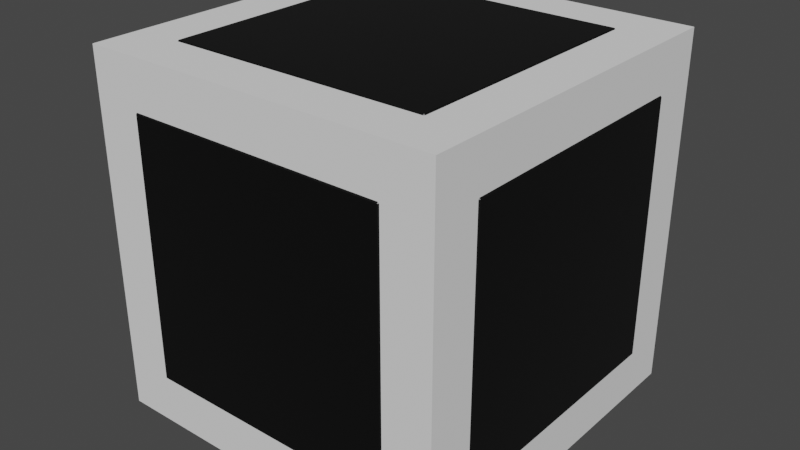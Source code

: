 # Source: game_block.blend  (saved by Blender 2.91.10; exported with 4.5.12 LTS)
import bpy
from mathutils import Matrix  # noqa: F401  (used for matrix-valued properties, if any)

bpy.ops.wm.read_factory_settings(use_empty=True)
scene = bpy.context.scene
scene.name = 'Scene'

# ---- collections
col_collection = bpy.data.collections.new('Collection'); scene.collection.children.link(col_collection)

# ---- materials (node trees are filled in below, after node groups)
mat_material = bpy.data.materials.new('Material')
mat_material.alpha_threshold = 0.0
mat_material.use_transparent_shadow = False
mat_material.line_color = (0.0, 0.0, 0.0, 1.0)

# ---- material node trees
mat_material.use_nodes = True; mat_material.node_tree.nodes.clear()
_N = mat_material.node_tree.nodes; _L = mat_material.node_tree.links
n0 = _N.new('ShaderNodeOutputMaterial'); n0.name = 'Material Output'; n0.location = (300, 300)
n1 = _N.new('ShaderNodeBsdfPrincipled'); n1.name = 'Principled BSDF'; n1.location = (10, 300)
n1.distribution = 'GGX'
n1.subsurface_method = 'BURLEY'
n1.inputs[0].default_value = (0.06043, 0.06043, 0.06043, 1.0)
n1.inputs[1].default_value = 1.0
n1.inputs[2].default_value = 0.4
n1.inputs[3].default_value = 1.45
n1.inputs[27].default_value = (0.0, 0.0, 0.0, 1.0)
n1.inputs[28].default_value = 1.0
_L.new(n1.outputs[0], n0.inputs[0])
n0.is_active_output = True

# ---- world
world_world = bpy.data.worlds.new('World'); scene.world = world_world
world_world.use_nodes = True; world_world.node_tree.nodes.clear()
_N = world_world.node_tree.nodes; _L = world_world.node_tree.links
n0 = _N.new('ShaderNodeOutputWorld'); n0.name = 'World Output'; n0.location = (300, 300)
n1 = _N.new('ShaderNodeBackground'); n1.name = 'Background'; n1.location = (10, 300)
n1.inputs[0].default_value = (0.05088, 0.05088, 0.05088, 1.0)
_L.new(n1.outputs[0], n0.inputs[0])
n0.is_active_output = True
world_world.color = (0.05088, 0.05088, 0.05088)
world_world.use_sun_shadow = False
world_world.sun_shadow_jitter_overblur = 0.0

# ---- meshes
me_cube = bpy.data.meshes.new('Cube')
me_cube.from_pydata([(-1.0, -1.0, -1.0), (-1.0, -1.0, 1.0), (-1.0, 1.0, -1.0), (-1.0, 1.0, 1.0), (1.0, -1.0, -1.0), (1.0, -1.0, 1.0), (1.0, 1.0, -1.0), (1.0, 1.0, 1.0)], [], [(0, 1, 3, 2), (2, 3, 7, 6), (6, 7, 5, 4), (4, 5, 1, 0), (2, 6, 4, 0), (7, 3, 1, 5)])
_uv = me_cube.uv_layers.new(name='UVMap')
_uv.uv.foreach_set('vector', [0.375, 0.0, 0.625, 0.0, 0.625, 0.25, 0.375, 0.25, 0.375, 0.25, 0.625, 0.25, 0.625, 0.5, 0.375, 0.5, 0.375, 0.5, 0.625, 0.5, 0.625, 0.75, 0.375, 0.75, 0.375, 0.75, 0.625, 0.75, 0.625, 1.0, 0.375, 1.0, 0.125, 0.5, 0.375, 0.5, 0.375, 0.75, 0.125, 0.75, 0.625, 0.5, 0.875, 0.5, 0.875, 0.75, 0.625, 0.75])
me_cube.use_remesh_fix_poles = True
me_cube.use_remesh_preserve_attributes = False
me_cube.use_mirror_vertex_groups = False
me_cube.update()
me_cube_001 = bpy.data.meshes.new('Cube.001')
me_cube_001.from_pydata([(-0.7195, -0.7195, -1.0), (-0.7195, -1.0, -0.7195), (-1.0, -0.7195, -0.7195), (-0.7195, -1.0, 0.7195), (-0.7195, -0.7195, 1.0), (-1.0, -0.7195, 0.7195), (-0.7195, 0.7195, -1.0), (-1.0, 0.7195, -0.7195), (-0.7195, 1.0, -0.7195), (-0.7195, 0.7195, 1.0), (-0.7195, 1.0, 0.7195), (-1.0, 0.7195, 0.7195), (0.7195, -0.7195, -1.0), (1.0, -0.7195, -0.7195), (0.7195, -1.0, -0.7195), (0.7195, -0.7195, 1.0), (0.7195, -1.0, 0.7195), (1.0, -0.7195, 0.7195), (0.7195, 0.7195, -1.0), (0.7195, 1.0, -0.7195), (1.0, 0.7195, -0.7195), (0.7195, 0.7195, 1.0), (1.0, 0.7195, 0.7195), (0.7195, 1.0, 0.7195)], [], [(14, 16, 3, 1), (20, 22, 17, 13), (21, 9, 4, 15), (2, 5, 11, 7), (8, 10, 23, 19), (0, 1, 2), (3, 4, 5), (6, 7, 8), (9, 10, 11), (12, 13, 14), (15, 16, 17), (18, 19, 20), (21, 22, 23), (6, 0, 2, 7), (1, 3, 5, 2), (4, 9, 11, 5), (10, 8, 7, 11), (18, 6, 8, 19), (9, 21, 23, 10), (22, 20, 19, 23), (12, 18, 20, 13), (21, 15, 17, 22), (16, 14, 13, 17), (0, 12, 14, 1), (15, 4, 3, 16), (6, 18, 12, 0)])
_uv = me_cube_001.uv_layers.new(name='UVMap')
_uv.uv.foreach_set('vector', [0.4101, 0.7851, 0.5899, 0.7851, 0.5899, 0.9649, 0.4101, 0.9649, 0.4101, 0.5351, 0.5899, 0.5351, 0.5899, 0.7149, 0.4101, 0.7149, 0.6601, 0.5351, 0.8399, 0.5351, 0.8399, 0.7149, 0.6601, 0.7149, 0.4101, 0.03506, 0.5899, 0.03506, 0.5899, 0.2149, 0.4101, 0.2149, 0.4101, 0.2851, 0.5899, 0.2851, 0.5899, 0.4649, 0.4101, 0.4649, 0.1601, 0.7149, 0.1601, 0.75, 0.125, 0.7149, 0.5899, 0.9649, 0.625, 0.9649, 0.5899, 1.0, 0.1601, 0.5351, 0.125, 0.5351, 0.1601, 0.5, 0.625, 0.2851, 0.625, 0.2851, 0.5899, 0.25, 0.3399, 0.7149, 0.375, 0.7149, 0.3399, 0.75, 0.625, 0.7851, 0.625, 0.7851, 0.5899, 0.75, 0.3399, 0.5351, 0.3399, 0.5, 0.375, 0.5351, 0.625, 0.5351, 0.625, 0.5351, 0.5899, 0.5, 0.1601, 0.5351, 0.1601, 0.7149, 0.125, 0.7149, 0.125, 0.5351, 0.4101, 0.0, 0.5899, 0.0, 0.5899, 0.03506, 0.4101, 0.03506, 0.625, 0.03506, 0.625, 0.2149, 0.5899, 0.2149, 0.5899, 0.03506, 0.5899, 0.2851, 0.4101, 0.2851, 0.4101, 0.2149, 0.5899, 0.2149, 0.3399, 0.5351, 0.1601, 0.5351, 0.1601, 0.5, 0.3399, 0.5, 0.625, 0.2851, 0.625, 0.4649, 0.5899, 0.4649, 0.5899, 0.2851, 0.5899, 0.5351, 0.4101, 0.5351, 0.4101, 0.4649, 0.5899, 0.4649, 0.3399, 0.7149, 0.3399, 0.5351, 0.4101, 0.5351, 0.4101, 0.7149, 0.6601, 0.5351, 0.6601, 0.7149, 0.5899, 0.7149, 0.5899, 0.5351, 0.5899, 0.7851, 0.4101, 0.7851, 0.4101, 0.7149, 0.5899, 0.7149, 0.1601, 0.7149, 0.3399, 0.7149, 0.3399, 0.75, 0.1601, 0.75, 0.625, 0.7851, 0.625, 0.9649, 0.5899, 0.9649, 0.5899, 0.7851, 0.1601, 0.5351, 0.3399, 0.5351, 0.3399, 0.7149, 0.1601, 0.7149])
me_cube_001.materials.append(mat_material)
me_cube_001.use_remesh_fix_poles = True
me_cube_001.use_remesh_preserve_attributes = False
me_cube_001.use_mirror_vertex_groups = False
me_cube_001.update()

# ---- objects
ob_cube = bpy.data.objects.new('Cube', me_cube)
ob_cube_001 = bpy.data.objects.new('Cube.001', me_cube_001)

# ---- transforms, parenting, visibility, modifiers, constraints
ob_cube.location = (0.0, 0.0, 0.0)
ob_cube.scale = (0.994, 0.994, 0.994)
ob_cube.lineart.crease_threshold = 0.0
ob_cube_001.location = (0.0, 0.0, 0.0)
ob_cube_001.lineart.crease_threshold = 0.0

# ---- collection membership
col_collection.objects.link(ob_cube)
col_collection.objects.link(ob_cube_001)

# ---- scene / render settings (as saved in the file)
scene.frame_start = 1; scene.frame_end = 250; scene.frame_set(1)
scene.render.engine = 'BLENDER_EEVEE_NEXT'
scene.cycles.use_denoising = False
scene.cycles.samples = 128
scene.cycles.sampling_pattern = 'TABULATED_SOBOL'
scene.cycles.use_adaptive_sampling = False
scene.cycles.use_light_tree = False
scene.view_settings.view_transform = 'Filmic'
bpy.context.view_layer.update()

# ---- added for rendering (the .blend has no active camera and no usable light): camera, sun
cam_auto = bpy.data.cameras.new('AutoCamera')
cam_auto.lens = 50.0
cam_auto.sensor_width = 36.0
cam_auto.clip_end = 1000.0
ob_auto_camera = bpy.data.objects.new('AutoCamera', cam_auto)
scene.collection.objects.link(ob_auto_camera)
ob_auto_camera.location = (3.20507, -3.84609, 2.56406)
ob_auto_camera.rotation_euler = (1.09748, -7.21219e-08, 0.694738)
scene.camera = ob_auto_camera
light_auto_sun = bpy.data.lights.new('AutoSun', 'SUN')
light_auto_sun.energy = 3.0
light_auto_sun.angle = 0.0523599
ob_auto_sun = bpy.data.objects.new('AutoSun', light_auto_sun)
scene.collection.objects.link(ob_auto_sun)
ob_auto_sun.rotation_euler = (0.872665, 0.174533, 0.523599)
bpy.context.view_layer.update()
